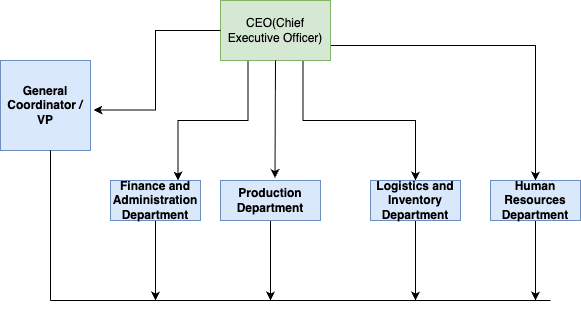

The diagram above was exported from draw.io. Its source (the exported page's mxGraphModel, read from the mxfile embedded in the PNG):
<mxGraphModel dx="694" dy="448" grid="1" gridSize="10" guides="1" tooltips="1" connect="1" arrows="1" fold="1" page="1" pageScale="1" pageWidth="850" pageHeight="1100" math="0" shadow="0">
  <root>
    <mxCell id="0" />
    <mxCell id="1" parent="0" />
    <mxCell id="Q6oAmHL27UJHbprLm61I-14" style="edgeStyle=orthogonalEdgeStyle;rounded=0;orthogonalLoop=1;jettySize=auto;html=1;exitX=0.75;exitY=1;exitDx=0;exitDy=0;entryX=0.5;entryY=0;entryDx=0;entryDy=0;" edge="1" parent="1" source="Q6oAmHL27UJHbprLm61I-1" target="Q6oAmHL27UJHbprLm61I-3">
      <mxGeometry relative="1" as="geometry" />
    </mxCell>
    <mxCell id="Q6oAmHL27UJHbprLm61I-16" style="edgeStyle=orthogonalEdgeStyle;rounded=0;orthogonalLoop=1;jettySize=auto;html=1;exitX=0.25;exitY=1;exitDx=0;exitDy=0;entryX=0.75;entryY=0;entryDx=0;entryDy=0;" edge="1" parent="1" source="Q6oAmHL27UJHbprLm61I-1" target="Q6oAmHL27UJHbprLm61I-15">
      <mxGeometry relative="1" as="geometry" />
    </mxCell>
    <mxCell id="Q6oAmHL27UJHbprLm61I-19" style="edgeStyle=orthogonalEdgeStyle;rounded=0;orthogonalLoop=1;jettySize=auto;html=1;exitX=1;exitY=0.75;exitDx=0;exitDy=0;entryX=0.5;entryY=0;entryDx=0;entryDy=0;" edge="1" parent="1" source="Q6oAmHL27UJHbprLm61I-1" target="Q6oAmHL27UJHbprLm61I-17">
      <mxGeometry relative="1" as="geometry" />
    </mxCell>
    <mxCell id="Q6oAmHL27UJHbprLm61I-1" value="CEO(Chief Executive Officer)" style="rounded=0;whiteSpace=wrap;html=1;fillColor=#d5e8d4;strokeColor=#82b366;" vertex="1" parent="1">
      <mxGeometry x="330" y="60" width="110" height="60" as="geometry" />
    </mxCell>
    <mxCell id="Q6oAmHL27UJHbprLm61I-26" style="edgeStyle=orthogonalEdgeStyle;rounded=0;orthogonalLoop=1;jettySize=auto;html=1;exitX=0.5;exitY=1;exitDx=0;exitDy=0;" edge="1" parent="1" source="Q6oAmHL27UJHbprLm61I-2">
      <mxGeometry relative="1" as="geometry">
        <mxPoint x="380" y="360" as="targetPoint" />
      </mxGeometry>
    </mxCell>
    <mxCell id="Q6oAmHL27UJHbprLm61I-2" value="Production Department" style="rounded=0;whiteSpace=wrap;html=1;fontStyle=1;fillColor=#dae8fc;strokeColor=#6c8ebf;" vertex="1" parent="1">
      <mxGeometry x="330" y="240" width="100" height="40" as="geometry" />
    </mxCell>
    <mxCell id="Q6oAmHL27UJHbprLm61I-27" style="edgeStyle=orthogonalEdgeStyle;rounded=0;orthogonalLoop=1;jettySize=auto;html=1;exitX=0.5;exitY=1;exitDx=0;exitDy=0;" edge="1" parent="1" source="Q6oAmHL27UJHbprLm61I-3">
      <mxGeometry relative="1" as="geometry">
        <mxPoint x="525" y="360" as="targetPoint" />
      </mxGeometry>
    </mxCell>
    <mxCell id="Q6oAmHL27UJHbprLm61I-3" value="&lt;b&gt;Logistics and Inventory Department&lt;/b&gt;" style="rounded=0;whiteSpace=wrap;html=1;fillColor=#dae8fc;strokeColor=#6c8ebf;" vertex="1" parent="1">
      <mxGeometry x="480" y="240" width="90" height="40" as="geometry" />
    </mxCell>
    <mxCell id="Q6oAmHL27UJHbprLm61I-4" value="&lt;b&gt;General Coordinator / VP&lt;/b&gt;" style="rounded=0;whiteSpace=wrap;html=1;fillColor=#dae8fc;strokeColor=#6c8ebf;" vertex="1" parent="1">
      <mxGeometry x="110" y="120" width="90" height="90" as="geometry" />
    </mxCell>
    <mxCell id="Q6oAmHL27UJHbprLm61I-8" value="" style="endArrow=classic;html=1;rounded=0;exitX=0.5;exitY=1;exitDx=0;exitDy=0;entryX=0.545;entryY=-0.062;entryDx=0;entryDy=0;entryPerimeter=0;" edge="1" parent="1" source="Q6oAmHL27UJHbprLm61I-1" target="Q6oAmHL27UJHbprLm61I-2">
      <mxGeometry width="50" height="50" relative="1" as="geometry">
        <mxPoint x="384.5" y="140" as="sourcePoint" />
        <mxPoint x="384.5" y="220" as="targetPoint" />
      </mxGeometry>
    </mxCell>
    <mxCell id="Q6oAmHL27UJHbprLm61I-25" style="edgeStyle=orthogonalEdgeStyle;rounded=0;orthogonalLoop=1;jettySize=auto;html=1;exitX=0.5;exitY=1;exitDx=0;exitDy=0;" edge="1" parent="1" source="Q6oAmHL27UJHbprLm61I-15">
      <mxGeometry relative="1" as="geometry">
        <mxPoint x="265" y="360" as="targetPoint" />
      </mxGeometry>
    </mxCell>
    <mxCell id="Q6oAmHL27UJHbprLm61I-15" value="&lt;b&gt;Finance and Administration Department&lt;/b&gt;" style="rounded=0;whiteSpace=wrap;html=1;fillColor=#dae8fc;strokeColor=#6c8ebf;" vertex="1" parent="1">
      <mxGeometry x="220" y="240" width="90" height="40" as="geometry" />
    </mxCell>
    <mxCell id="Q6oAmHL27UJHbprLm61I-29" style="edgeStyle=orthogonalEdgeStyle;rounded=0;orthogonalLoop=1;jettySize=auto;html=1;exitX=0.5;exitY=1;exitDx=0;exitDy=0;" edge="1" parent="1" source="Q6oAmHL27UJHbprLm61I-17">
      <mxGeometry relative="1" as="geometry">
        <mxPoint x="645" y="360" as="targetPoint" />
      </mxGeometry>
    </mxCell>
    <mxCell id="Q6oAmHL27UJHbprLm61I-17" value="&lt;b&gt;Human Resources Department&lt;/b&gt;" style="rounded=0;whiteSpace=wrap;html=1;fillColor=#dae8fc;strokeColor=#6c8ebf;" vertex="1" parent="1">
      <mxGeometry x="600" y="240" width="90" height="40" as="geometry" />
    </mxCell>
    <mxCell id="Q6oAmHL27UJHbprLm61I-20" style="edgeStyle=orthogonalEdgeStyle;rounded=0;orthogonalLoop=1;jettySize=auto;html=1;exitX=0;exitY=0.5;exitDx=0;exitDy=0;entryX=1.033;entryY=0.55;entryDx=0;entryDy=0;entryPerimeter=0;" edge="1" parent="1" source="Q6oAmHL27UJHbprLm61I-1" target="Q6oAmHL27UJHbprLm61I-4">
      <mxGeometry relative="1" as="geometry" />
    </mxCell>
    <mxCell id="Q6oAmHL27UJHbprLm61I-22" value="" style="endArrow=none;html=1;rounded=0;" edge="1" parent="1">
      <mxGeometry width="50" height="50" relative="1" as="geometry">
        <mxPoint x="160" y="360" as="sourcePoint" />
        <mxPoint x="160" y="210" as="targetPoint" />
      </mxGeometry>
    </mxCell>
    <mxCell id="Q6oAmHL27UJHbprLm61I-24" value="" style="endArrow=none;html=1;rounded=0;" edge="1" parent="1">
      <mxGeometry width="50" height="50" relative="1" as="geometry">
        <mxPoint x="160" y="360" as="sourcePoint" />
        <mxPoint x="660" y="360" as="targetPoint" />
      </mxGeometry>
    </mxCell>
  </root>
</mxGraphModel>